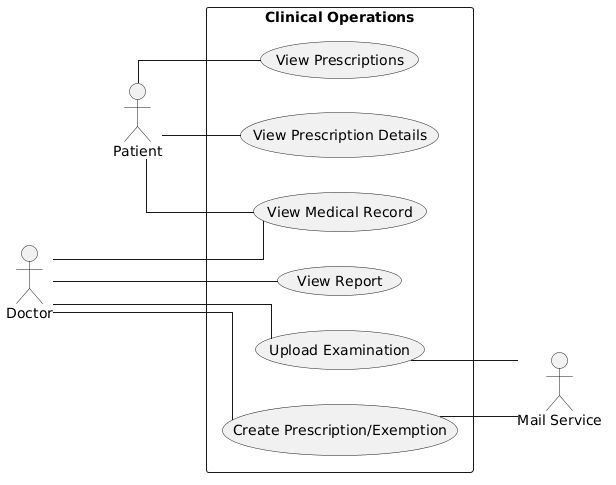

The diagram above was rendered by PlantUML. Its source (embedded in the PNG):
@startuml
left to right direction

' --- Styling ---
skinparam shadowing false
skinparam linetype ortho


' --- Define Actors ---
actor Doctor
actor Patient

actor "Mail Service" as MailService


' --- Force Vertical Alignment ---
Doctor -[hidden]down- Patient

' --- System Boundary and Use Cases ---
rectangle "Clinical Operations" {
    usecase "View Report" as UC_ViewReport
    usecase "Upload Examination" as UC_UploadExam
    usecase "Create Prescription/Exemption" as UC_CreatePresc
    usecase "View Medical Record" as UC_ViewRecord
    usecase "View Prescription Details" as UC_ViewPrescDetails
    usecase "View Prescriptions" as UC_ViewPresc
}

' --- Left-side Actor Connections ---
Doctor -- UC_ViewReport
Doctor -- UC_UploadExam
Doctor -- UC_CreatePresc
Doctor -- UC_ViewRecord

Patient -- UC_ViewRecord
Patient -- UC_ViewPrescDetails
Patient -- UC_ViewPresc

' --- Right-side Actor Connections ---
UC_UploadExam -- MailService
UC_CreatePresc -- MailService
@enduml